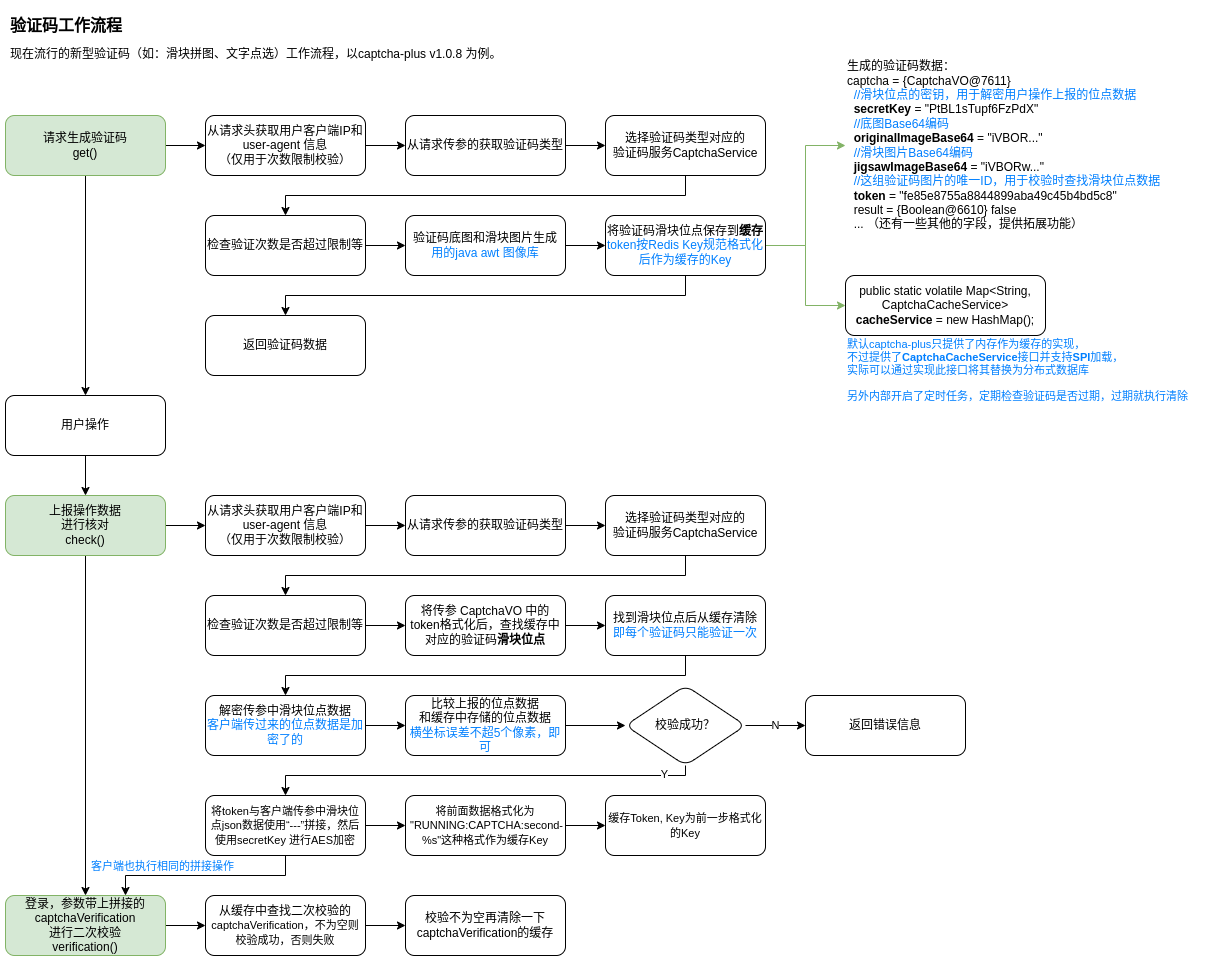

The diagram above was exported from draw.io. Its source (the exported page's mxGraphModel, read from the mxfile embedded in the PNG):
<mxGraphModel dx="1231" dy="764" grid="1" gridSize="10" guides="1" tooltips="1" connect="1" arrows="1" fold="1" page="1" pageScale="1" pageWidth="827" pageHeight="1169" math="0" shadow="0">
  <root>
    <mxCell id="0" />
    <mxCell id="1" parent="0" />
    <mxCell id="O0mWFL73iazBkssLHJQz-1" value="&lt;h1 style=&quot;font-size: 16px;&quot;&gt;&lt;font style=&quot;font-size: 16px;&quot;&gt;验证码工作流程&lt;/font&gt;&lt;/h1&gt;&lt;p style=&quot;&quot;&gt;&lt;font style=&quot;font-size: 12px;&quot;&gt;现在流行的新型验证码（如：滑块拼图、文字点选&lt;/font&gt;&lt;font style=&quot;font-size: 12px;&quot;&gt;）工作流程，以captcha-plus v1.0.8 为例。&lt;br&gt;&lt;/font&gt;&lt;/p&gt;" style="text;html=1;strokeColor=none;fillColor=none;spacing=5;spacingTop=-20;whiteSpace=wrap;overflow=hidden;rounded=0;" vertex="1" parent="1">
      <mxGeometry x="40" y="20" width="560" height="60" as="geometry" />
    </mxCell>
    <mxCell id="O0mWFL73iazBkssLHJQz-7" style="edgeStyle=orthogonalEdgeStyle;rounded=0;orthogonalLoop=1;jettySize=auto;html=1;exitX=0.5;exitY=1;exitDx=0;exitDy=0;entryX=0.5;entryY=0;entryDx=0;entryDy=0;" edge="1" parent="1" source="O0mWFL73iazBkssLHJQz-2" target="O0mWFL73iazBkssLHJQz-3">
      <mxGeometry relative="1" as="geometry" />
    </mxCell>
    <mxCell id="O0mWFL73iazBkssLHJQz-10" value="" style="edgeStyle=orthogonalEdgeStyle;rounded=0;orthogonalLoop=1;jettySize=auto;html=1;" edge="1" parent="1" source="O0mWFL73iazBkssLHJQz-2" target="O0mWFL73iazBkssLHJQz-9">
      <mxGeometry relative="1" as="geometry" />
    </mxCell>
    <mxCell id="O0mWFL73iazBkssLHJQz-2" value="请求生成验证码&lt;br&gt;get()" style="rounded=1;whiteSpace=wrap;html=1;fillColor=#d5e8d4;strokeColor=#82b366;" vertex="1" parent="1">
      <mxGeometry x="40" y="120" width="160" height="60" as="geometry" />
    </mxCell>
    <mxCell id="O0mWFL73iazBkssLHJQz-8" style="edgeStyle=orthogonalEdgeStyle;rounded=0;orthogonalLoop=1;jettySize=auto;html=1;exitX=0.5;exitY=1;exitDx=0;exitDy=0;entryX=0.5;entryY=0;entryDx=0;entryDy=0;" edge="1" parent="1" source="O0mWFL73iazBkssLHJQz-3" target="O0mWFL73iazBkssLHJQz-6">
      <mxGeometry relative="1" as="geometry" />
    </mxCell>
    <mxCell id="O0mWFL73iazBkssLHJQz-3" value="用户操作" style="rounded=1;whiteSpace=wrap;html=1;" vertex="1" parent="1">
      <mxGeometry x="40" y="400" width="160" height="60" as="geometry" />
    </mxCell>
    <mxCell id="O0mWFL73iazBkssLHJQz-18" value="" style="edgeStyle=orthogonalEdgeStyle;rounded=0;orthogonalLoop=1;jettySize=auto;html=1;" edge="1" parent="1" source="O0mWFL73iazBkssLHJQz-6" target="O0mWFL73iazBkssLHJQz-34">
      <mxGeometry relative="1" as="geometry">
        <mxPoint x="240" y="530" as="targetPoint" />
      </mxGeometry>
    </mxCell>
    <mxCell id="O0mWFL73iazBkssLHJQz-53" value="" style="edgeStyle=orthogonalEdgeStyle;rounded=0;orthogonalLoop=1;jettySize=auto;html=1;" edge="1" parent="1" source="O0mWFL73iazBkssLHJQz-6" target="O0mWFL73iazBkssLHJQz-52">
      <mxGeometry relative="1" as="geometry" />
    </mxCell>
    <mxCell id="O0mWFL73iazBkssLHJQz-6" value="上报操作数据&lt;br&gt;进行核对&lt;br&gt;check()" style="rounded=1;whiteSpace=wrap;html=1;fillColor=#d5e8d4;strokeColor=#82b366;" vertex="1" parent="1">
      <mxGeometry x="40" y="500" width="160" height="60" as="geometry" />
    </mxCell>
    <mxCell id="O0mWFL73iazBkssLHJQz-12" value="" style="edgeStyle=orthogonalEdgeStyle;rounded=0;orthogonalLoop=1;jettySize=auto;html=1;" edge="1" parent="1" source="O0mWFL73iazBkssLHJQz-9" target="O0mWFL73iazBkssLHJQz-11">
      <mxGeometry relative="1" as="geometry" />
    </mxCell>
    <mxCell id="O0mWFL73iazBkssLHJQz-9" value="从请求头获取用户客户端IP和&lt;br&gt;user-agent 信息&lt;br&gt;（仅用于次数限制校验）" style="rounded=1;whiteSpace=wrap;html=1;" vertex="1" parent="1">
      <mxGeometry x="240" y="120" width="160" height="60" as="geometry" />
    </mxCell>
    <mxCell id="O0mWFL73iazBkssLHJQz-14" value="" style="edgeStyle=orthogonalEdgeStyle;rounded=0;orthogonalLoop=1;jettySize=auto;html=1;" edge="1" parent="1" source="O0mWFL73iazBkssLHJQz-11" target="O0mWFL73iazBkssLHJQz-13">
      <mxGeometry relative="1" as="geometry" />
    </mxCell>
    <mxCell id="O0mWFL73iazBkssLHJQz-11" value="从请求传参的获取验证码类型" style="rounded=1;whiteSpace=wrap;html=1;" vertex="1" parent="1">
      <mxGeometry x="440" y="120" width="160" height="60" as="geometry" />
    </mxCell>
    <mxCell id="O0mWFL73iazBkssLHJQz-16" value="" style="edgeStyle=orthogonalEdgeStyle;rounded=0;orthogonalLoop=1;jettySize=auto;html=1;" edge="1" parent="1" source="O0mWFL73iazBkssLHJQz-13" target="O0mWFL73iazBkssLHJQz-15">
      <mxGeometry relative="1" as="geometry">
        <Array as="points">
          <mxPoint x="720" y="200" />
          <mxPoint x="320" y="200" />
        </Array>
      </mxGeometry>
    </mxCell>
    <mxCell id="O0mWFL73iazBkssLHJQz-13" value="选择验证码类型对应的&lt;br&gt;验证码服务CaptchaService" style="rounded=1;whiteSpace=wrap;html=1;" vertex="1" parent="1">
      <mxGeometry x="640" y="120" width="160" height="60" as="geometry" />
    </mxCell>
    <mxCell id="O0mWFL73iazBkssLHJQz-22" value="" style="edgeStyle=orthogonalEdgeStyle;rounded=0;orthogonalLoop=1;jettySize=auto;html=1;" edge="1" parent="1" source="O0mWFL73iazBkssLHJQz-15" target="O0mWFL73iazBkssLHJQz-21">
      <mxGeometry relative="1" as="geometry" />
    </mxCell>
    <mxCell id="O0mWFL73iazBkssLHJQz-15" value="检查验证次数是否超过限制等" style="whiteSpace=wrap;html=1;rounded=1;" vertex="1" parent="1">
      <mxGeometry x="240" y="220" width="160" height="60" as="geometry" />
    </mxCell>
    <mxCell id="O0mWFL73iazBkssLHJQz-25" value="" style="edgeStyle=orthogonalEdgeStyle;rounded=0;orthogonalLoop=1;jettySize=auto;html=1;" edge="1" parent="1" source="O0mWFL73iazBkssLHJQz-21" target="O0mWFL73iazBkssLHJQz-24">
      <mxGeometry relative="1" as="geometry" />
    </mxCell>
    <mxCell id="O0mWFL73iazBkssLHJQz-26" style="edgeStyle=orthogonalEdgeStyle;rounded=0;orthogonalLoop=1;jettySize=auto;html=1;exitX=1;exitY=0.5;exitDx=0;exitDy=0;fillColor=#d5e8d4;strokeColor=#82b366;" edge="1" parent="1" source="O0mWFL73iazBkssLHJQz-24" target="O0mWFL73iazBkssLHJQz-23">
      <mxGeometry relative="1" as="geometry" />
    </mxCell>
    <mxCell id="O0mWFL73iazBkssLHJQz-21" value="验证码底图和滑块图片生成&lt;br&gt;&lt;font color=&quot;#007fff&quot;&gt;用的java awt 图像库&lt;/font&gt;" style="whiteSpace=wrap;html=1;rounded=1;" vertex="1" parent="1">
      <mxGeometry x="440" y="220" width="160" height="60" as="geometry" />
    </mxCell>
    <mxCell id="O0mWFL73iazBkssLHJQz-23" value="&lt;div&gt;生成的验证码数据：&lt;/div&gt;&lt;div&gt;captcha = {CaptchaVO@7611}&amp;nbsp;&lt;/div&gt;&lt;div&gt;&lt;font color=&quot;#007fff&quot;&gt;&amp;nbsp; //滑块位点的密钥，用于解密用户操作上报的位点数据&lt;/font&gt;&lt;/div&gt;&lt;div&gt;&amp;nbsp;&amp;nbsp;&lt;b&gt;secretKey&lt;/b&gt; = &quot;PtBL1sTupf6FzPdX&quot;&lt;/div&gt;&lt;div&gt;&lt;font color=&quot;#007fff&quot;&gt;&amp;nbsp; //底图Base64编码&lt;/font&gt;&amp;nbsp;&lt;/div&gt;&lt;div&gt;&lt;b&gt;&amp;nbsp; originalImageBase64&lt;/b&gt; = &quot;iVBOR...&quot;&lt;/div&gt;&lt;div&gt;&lt;font color=&quot;#007fff&quot;&gt;&amp;nbsp; //滑块图片Base64编码&lt;/font&gt;&lt;/div&gt;&lt;div&gt;&amp;nbsp;&amp;nbsp;&lt;b&gt;jigsawImageBase64&lt;/b&gt; = &quot;iVBORw...&quot;&lt;/div&gt;&lt;div&gt;&lt;font color=&quot;#007fff&quot;&gt;&amp;nbsp; //这组验证码图片的唯一ID，用于校验时查找滑块位点数据&lt;/font&gt;&lt;/div&gt;&lt;div&gt;&amp;nbsp;&amp;nbsp;&lt;b&gt;token&lt;/b&gt; = &quot;fe85e8755a8844899aba49c45b4bd5c8&quot;&lt;/div&gt;&lt;div&gt;&amp;nbsp; result = {Boolean@6610} false&lt;/div&gt;&lt;div&gt;&amp;nbsp; ... （还有一些其他的字段，提供拓展功能）&lt;/div&gt;" style="text;html=1;align=left;verticalAlign=middle;resizable=0;points=[];autosize=1;strokeColor=none;fillColor=none;" vertex="1" parent="1">
      <mxGeometry x="880" y="55" width="340" height="190" as="geometry" />
    </mxCell>
    <mxCell id="O0mWFL73iazBkssLHJQz-31" value="" style="edgeStyle=orthogonalEdgeStyle;rounded=0;orthogonalLoop=1;jettySize=auto;html=1;fillColor=#d5e8d4;strokeColor=#82b366;" edge="1" parent="1" source="O0mWFL73iazBkssLHJQz-24" target="O0mWFL73iazBkssLHJQz-30">
      <mxGeometry relative="1" as="geometry">
        <Array as="points">
          <mxPoint x="840" y="250" />
        </Array>
      </mxGeometry>
    </mxCell>
    <mxCell id="O0mWFL73iazBkssLHJQz-27" value="&lt;div style=&quot;font-size: 11px;&quot;&gt;&lt;font style=&quot;font-size: 11px;&quot; color=&quot;#007fff&quot;&gt;&lt;span style=&quot;background-color: initial;&quot;&gt;默认captcha-plus只提供了内存作为缓存的实现，&lt;/span&gt;&lt;br&gt;&lt;/font&gt;&lt;/div&gt;&lt;div style=&quot;font-size: 11px;&quot;&gt;&lt;font style=&quot;font-size: 11px;&quot; color=&quot;#007fff&quot;&gt;不过提供了&lt;b style=&quot;&quot;&gt;CaptchaCacheService&lt;/b&gt;接口并支持&lt;b style=&quot;&quot;&gt;SPI&lt;/b&gt;加载，&lt;br&gt;实际可以通过实现此接口将其替换为分布式数据库&lt;/font&gt;&lt;/div&gt;&lt;div style=&quot;font-size: 11px;&quot;&gt;&lt;font style=&quot;font-size: 11px;&quot; color=&quot;#007fff&quot;&gt;&lt;br&gt;&lt;/font&gt;&lt;/div&gt;&lt;div style=&quot;font-size: 11px;&quot;&gt;&lt;font style=&quot;font-size: 11px;&quot; color=&quot;#007fff&quot;&gt;另外内部开启了定时任务，定期检查验证码是否过期，过期就执行清除&lt;/font&gt;&lt;/div&gt;" style="text;html=1;align=left;verticalAlign=middle;resizable=0;points=[];autosize=1;strokeColor=none;fillColor=none;" vertex="1" parent="1">
      <mxGeometry x="880" y="335" width="360" height="80" as="geometry" />
    </mxCell>
    <mxCell id="O0mWFL73iazBkssLHJQz-30" value="public static volatile Map&amp;lt;String, CaptchaCacheService&amp;gt; &lt;b&gt;cacheService&lt;/b&gt; = new HashMap();" style="whiteSpace=wrap;html=1;rounded=1;" vertex="1" parent="1">
      <mxGeometry x="880" y="280" width="200" height="60" as="geometry" />
    </mxCell>
    <mxCell id="O0mWFL73iazBkssLHJQz-33" value="" style="edgeStyle=orthogonalEdgeStyle;rounded=0;orthogonalLoop=1;jettySize=auto;html=1;" edge="1" parent="1" source="O0mWFL73iazBkssLHJQz-34" target="O0mWFL73iazBkssLHJQz-35">
      <mxGeometry relative="1" as="geometry" />
    </mxCell>
    <mxCell id="O0mWFL73iazBkssLHJQz-34" value="从请求头获取用户客户端IP和&lt;br&gt;user-agent 信息&lt;br&gt;（仅用于次数限制校验）" style="rounded=1;whiteSpace=wrap;html=1;" vertex="1" parent="1">
      <mxGeometry x="240" y="500" width="160" height="60" as="geometry" />
    </mxCell>
    <mxCell id="O0mWFL73iazBkssLHJQz-40" style="edgeStyle=orthogonalEdgeStyle;rounded=0;orthogonalLoop=1;jettySize=auto;html=1;exitX=1;exitY=0.5;exitDx=0;exitDy=0;entryX=0;entryY=0.5;entryDx=0;entryDy=0;" edge="1" parent="1" source="O0mWFL73iazBkssLHJQz-35" target="O0mWFL73iazBkssLHJQz-39">
      <mxGeometry relative="1" as="geometry" />
    </mxCell>
    <mxCell id="O0mWFL73iazBkssLHJQz-35" value="从请求传参的获取验证码类型" style="rounded=1;whiteSpace=wrap;html=1;" vertex="1" parent="1">
      <mxGeometry x="440" y="500" width="160" height="60" as="geometry" />
    </mxCell>
    <mxCell id="O0mWFL73iazBkssLHJQz-38" value="" style="edgeStyle=orthogonalEdgeStyle;rounded=0;orthogonalLoop=1;jettySize=auto;html=1;" edge="1" parent="1" source="O0mWFL73iazBkssLHJQz-24" target="O0mWFL73iazBkssLHJQz-37">
      <mxGeometry relative="1" as="geometry">
        <Array as="points">
          <mxPoint x="720" y="300" />
          <mxPoint x="320" y="300" />
        </Array>
      </mxGeometry>
    </mxCell>
    <mxCell id="O0mWFL73iazBkssLHJQz-24" value="将验证码滑块位点保存到&lt;b&gt;缓存&lt;/b&gt;&lt;br&gt;&lt;font color=&quot;#007fff&quot;&gt;token按Redis Key规范格式化后作为缓存的Key&lt;/font&gt;" style="whiteSpace=wrap;html=1;rounded=1;" vertex="1" parent="1">
      <mxGeometry x="640" y="220" width="160" height="60" as="geometry" />
    </mxCell>
    <mxCell id="O0mWFL73iazBkssLHJQz-37" value="返回验证码数据" style="whiteSpace=wrap;html=1;rounded=1;" vertex="1" parent="1">
      <mxGeometry x="240" y="320" width="160" height="60" as="geometry" />
    </mxCell>
    <mxCell id="O0mWFL73iazBkssLHJQz-43" style="edgeStyle=orthogonalEdgeStyle;rounded=0;orthogonalLoop=1;jettySize=auto;html=1;exitX=0.5;exitY=1;exitDx=0;exitDy=0;entryX=0.5;entryY=0;entryDx=0;entryDy=0;" edge="1" parent="1" source="O0mWFL73iazBkssLHJQz-39" target="O0mWFL73iazBkssLHJQz-42">
      <mxGeometry relative="1" as="geometry" />
    </mxCell>
    <mxCell id="O0mWFL73iazBkssLHJQz-39" value="选择验证码类型对应的&lt;br&gt;验证码服务CaptchaService" style="rounded=1;whiteSpace=wrap;html=1;" vertex="1" parent="1">
      <mxGeometry x="640" y="500" width="160" height="60" as="geometry" />
    </mxCell>
    <mxCell id="O0mWFL73iazBkssLHJQz-45" value="" style="edgeStyle=orthogonalEdgeStyle;rounded=0;orthogonalLoop=1;jettySize=auto;html=1;" edge="1" parent="1" source="O0mWFL73iazBkssLHJQz-42" target="O0mWFL73iazBkssLHJQz-44">
      <mxGeometry relative="1" as="geometry" />
    </mxCell>
    <mxCell id="O0mWFL73iazBkssLHJQz-42" value="检查验证次数是否超过限制等" style="whiteSpace=wrap;html=1;rounded=1;" vertex="1" parent="1">
      <mxGeometry x="240" y="600" width="160" height="60" as="geometry" />
    </mxCell>
    <mxCell id="O0mWFL73iazBkssLHJQz-47" value="" style="edgeStyle=orthogonalEdgeStyle;rounded=0;orthogonalLoop=1;jettySize=auto;html=1;" edge="1" parent="1" source="O0mWFL73iazBkssLHJQz-44" target="O0mWFL73iazBkssLHJQz-46">
      <mxGeometry relative="1" as="geometry" />
    </mxCell>
    <mxCell id="O0mWFL73iazBkssLHJQz-44" value="将传参 CaptchaVO 中的token格式化后，查找缓存中对应的验证码&lt;b&gt;滑块位点&lt;/b&gt;" style="whiteSpace=wrap;html=1;rounded=1;" vertex="1" parent="1">
      <mxGeometry x="440" y="600" width="160" height="60" as="geometry" />
    </mxCell>
    <mxCell id="O0mWFL73iazBkssLHJQz-49" value="" style="edgeStyle=orthogonalEdgeStyle;rounded=0;orthogonalLoop=1;jettySize=auto;html=1;" edge="1" parent="1" source="O0mWFL73iazBkssLHJQz-46" target="O0mWFL73iazBkssLHJQz-48">
      <mxGeometry relative="1" as="geometry">
        <Array as="points">
          <mxPoint x="720" y="680" />
          <mxPoint x="320" y="680" />
        </Array>
      </mxGeometry>
    </mxCell>
    <mxCell id="O0mWFL73iazBkssLHJQz-46" value="找到滑块位点后从缓存清除&lt;br&gt;&lt;font color=&quot;#007fff&quot;&gt;即每个验证码只能验证一次&lt;/font&gt;" style="whiteSpace=wrap;html=1;rounded=1;" vertex="1" parent="1">
      <mxGeometry x="640" y="600" width="160" height="60" as="geometry" />
    </mxCell>
    <mxCell id="O0mWFL73iazBkssLHJQz-51" value="" style="edgeStyle=orthogonalEdgeStyle;rounded=0;orthogonalLoop=1;jettySize=auto;html=1;" edge="1" parent="1" source="O0mWFL73iazBkssLHJQz-48" target="O0mWFL73iazBkssLHJQz-50">
      <mxGeometry relative="1" as="geometry" />
    </mxCell>
    <mxCell id="O0mWFL73iazBkssLHJQz-48" value="解密传参中滑块位点数据&lt;br&gt;&lt;font color=&quot;#007fff&quot;&gt;客户端传过来的位点数据是加密了的&lt;/font&gt;" style="whiteSpace=wrap;html=1;rounded=1;" vertex="1" parent="1">
      <mxGeometry x="240" y="700" width="160" height="60" as="geometry" />
    </mxCell>
    <mxCell id="O0mWFL73iazBkssLHJQz-57" value="" style="edgeStyle=orthogonalEdgeStyle;rounded=0;orthogonalLoop=1;jettySize=auto;html=1;" edge="1" parent="1" source="O0mWFL73iazBkssLHJQz-50" target="O0mWFL73iazBkssLHJQz-56">
      <mxGeometry relative="1" as="geometry" />
    </mxCell>
    <mxCell id="O0mWFL73iazBkssLHJQz-50" value="比较上报的位点数据&lt;br&gt;和缓存中存储的位点数据&lt;br&gt;&lt;font color=&quot;#007fff&quot;&gt;横坐标误差不超5个像素，即可&lt;/font&gt;" style="whiteSpace=wrap;html=1;rounded=1;" vertex="1" parent="1">
      <mxGeometry x="440" y="700" width="160" height="60" as="geometry" />
    </mxCell>
    <mxCell id="O0mWFL73iazBkssLHJQz-70" value="" style="edgeStyle=orthogonalEdgeStyle;rounded=0;orthogonalLoop=1;jettySize=auto;html=1;" edge="1" parent="1" source="O0mWFL73iazBkssLHJQz-52" target="O0mWFL73iazBkssLHJQz-69">
      <mxGeometry relative="1" as="geometry" />
    </mxCell>
    <mxCell id="O0mWFL73iazBkssLHJQz-52" value="登录，参数带上拼接的captchaVerification&lt;br&gt;进行二次校验&lt;br&gt;verification()" style="rounded=1;whiteSpace=wrap;html=1;fillColor=#d5e8d4;strokeColor=#82b366;" vertex="1" parent="1">
      <mxGeometry x="40" y="900" width="160" height="60" as="geometry" />
    </mxCell>
    <mxCell id="O0mWFL73iazBkssLHJQz-61" value="N" style="edgeStyle=orthogonalEdgeStyle;rounded=0;orthogonalLoop=1;jettySize=auto;html=1;" edge="1" parent="1" source="O0mWFL73iazBkssLHJQz-56" target="O0mWFL73iazBkssLHJQz-60">
      <mxGeometry relative="1" as="geometry" />
    </mxCell>
    <mxCell id="O0mWFL73iazBkssLHJQz-63" style="edgeStyle=orthogonalEdgeStyle;rounded=0;orthogonalLoop=1;jettySize=auto;html=1;exitX=0.5;exitY=1;exitDx=0;exitDy=0;" edge="1" parent="1" source="O0mWFL73iazBkssLHJQz-56" target="O0mWFL73iazBkssLHJQz-62">
      <mxGeometry relative="1" as="geometry">
        <Array as="points">
          <mxPoint x="720" y="780" />
          <mxPoint x="320" y="780" />
        </Array>
      </mxGeometry>
    </mxCell>
    <mxCell id="O0mWFL73iazBkssLHJQz-64" value="Y" style="edgeLabel;html=1;align=center;verticalAlign=middle;resizable=0;points=[];" vertex="1" connectable="0" parent="O0mWFL73iazBkssLHJQz-63">
      <mxGeometry x="-0.8512" y="-2" relative="1" as="geometry">
        <mxPoint as="offset" />
      </mxGeometry>
    </mxCell>
    <mxCell id="O0mWFL73iazBkssLHJQz-56" value="校验成功？" style="rhombus;whiteSpace=wrap;html=1;rounded=1;" vertex="1" parent="1">
      <mxGeometry x="660" y="690" width="120" height="80" as="geometry" />
    </mxCell>
    <mxCell id="O0mWFL73iazBkssLHJQz-60" value="返回错误信息" style="whiteSpace=wrap;html=1;rounded=1;" vertex="1" parent="1">
      <mxGeometry x="840" y="700" width="160" height="60" as="geometry" />
    </mxCell>
    <mxCell id="O0mWFL73iazBkssLHJQz-66" value="" style="edgeStyle=orthogonalEdgeStyle;rounded=0;orthogonalLoop=1;jettySize=auto;html=1;" edge="1" parent="1" source="O0mWFL73iazBkssLHJQz-62" target="O0mWFL73iazBkssLHJQz-65">
      <mxGeometry relative="1" as="geometry" />
    </mxCell>
    <mxCell id="O0mWFL73iazBkssLHJQz-72" style="edgeStyle=orthogonalEdgeStyle;rounded=0;orthogonalLoop=1;jettySize=auto;html=1;exitX=0.5;exitY=1;exitDx=0;exitDy=0;entryX=0.75;entryY=0;entryDx=0;entryDy=0;" edge="1" parent="1" source="O0mWFL73iazBkssLHJQz-62" target="O0mWFL73iazBkssLHJQz-52">
      <mxGeometry relative="1" as="geometry" />
    </mxCell>
    <mxCell id="O0mWFL73iazBkssLHJQz-73" value="&lt;font color=&quot;#007fff&quot;&gt;客户端也执行相同的拼接操作&lt;/font&gt;" style="edgeLabel;html=1;align=center;verticalAlign=middle;resizable=0;points=[];" vertex="1" connectable="0" parent="O0mWFL73iazBkssLHJQz-72">
      <mxGeometry x="0.44" y="2" relative="1" as="geometry">
        <mxPoint y="-12" as="offset" />
      </mxGeometry>
    </mxCell>
    <mxCell id="O0mWFL73iazBkssLHJQz-62" value="&lt;font style=&quot;font-size: 11px;&quot;&gt;将token与客户端传参中滑块位点json数据使用“---”拼接，然后使用secretKey 进行AES加密&lt;/font&gt;" style="whiteSpace=wrap;html=1;rounded=1;" vertex="1" parent="1">
      <mxGeometry x="240" y="800" width="160" height="60" as="geometry" />
    </mxCell>
    <mxCell id="O0mWFL73iazBkssLHJQz-68" value="" style="edgeStyle=orthogonalEdgeStyle;rounded=0;orthogonalLoop=1;jettySize=auto;html=1;" edge="1" parent="1" source="O0mWFL73iazBkssLHJQz-65" target="O0mWFL73iazBkssLHJQz-67">
      <mxGeometry relative="1" as="geometry" />
    </mxCell>
    <mxCell id="O0mWFL73iazBkssLHJQz-65" value="&lt;font style=&quot;font-size: 11px;&quot;&gt;将前面数据格式化为&lt;br&gt;&amp;nbsp;&quot;RUNNING:CAPTCHA:second-%s&quot;这种格式作为缓存Key&lt;/font&gt;" style="whiteSpace=wrap;html=1;rounded=1;" vertex="1" parent="1">
      <mxGeometry x="440" y="800" width="160" height="60" as="geometry" />
    </mxCell>
    <mxCell id="O0mWFL73iazBkssLHJQz-67" value="&lt;span style=&quot;font-size: 11px;&quot;&gt;缓存Token, Key为前一步格式化的Key&lt;/span&gt;" style="whiteSpace=wrap;html=1;rounded=1;" vertex="1" parent="1">
      <mxGeometry x="640" y="800" width="160" height="60" as="geometry" />
    </mxCell>
    <mxCell id="O0mWFL73iazBkssLHJQz-75" value="" style="edgeStyle=orthogonalEdgeStyle;rounded=0;orthogonalLoop=1;jettySize=auto;html=1;" edge="1" parent="1" source="O0mWFL73iazBkssLHJQz-69" target="O0mWFL73iazBkssLHJQz-74">
      <mxGeometry relative="1" as="geometry" />
    </mxCell>
    <mxCell id="O0mWFL73iazBkssLHJQz-69" value="&lt;div style=&quot;&quot;&gt;从缓存中查找二次校验的&lt;br&gt;&lt;span style=&quot;font-size: 11px;&quot;&gt;captchaVerification，不为空则校验成功，否则失败&lt;/span&gt;&lt;br&gt;&lt;/div&gt;" style="rounded=1;whiteSpace=wrap;html=1;" vertex="1" parent="1">
      <mxGeometry x="240" y="900" width="160" height="60" as="geometry" />
    </mxCell>
    <mxCell id="O0mWFL73iazBkssLHJQz-74" value="&lt;div style=&quot;&quot;&gt;校验不为空再清除一下captchaVerification的缓存&lt;/div&gt;" style="rounded=1;whiteSpace=wrap;html=1;" vertex="1" parent="1">
      <mxGeometry x="440" y="900" width="160" height="60" as="geometry" />
    </mxCell>
  </root>
</mxGraphModel>